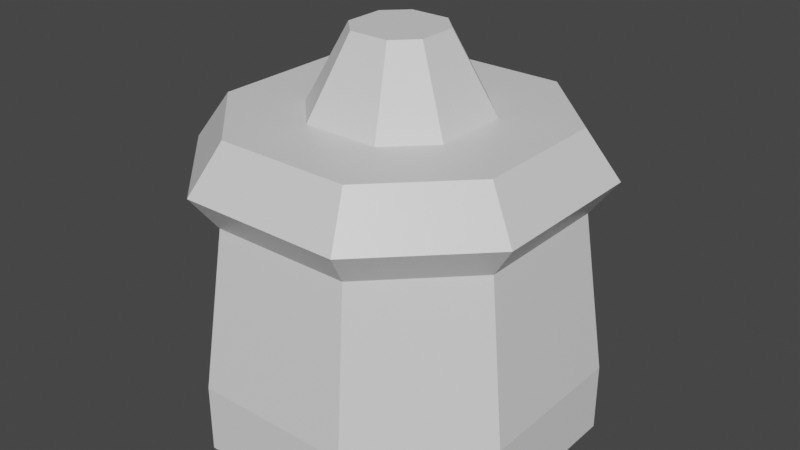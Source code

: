 # Source: Podblend.blend  (saved by Blender 2.93.20; exported with 4.5.12 LTS)
import bpy
from mathutils import Matrix  # noqa: F401  (used for matrix-valued properties, if any)

bpy.ops.wm.read_factory_settings(use_empty=True)
scene = bpy.context.scene
scene.name = 'Scene'

# ---- collections
col_collection = bpy.data.collections.new('Collection'); scene.collection.children.link(col_collection)

# ---- materials (node trees are filled in below, after node groups)
mat_material = bpy.data.materials.new('Material')
mat_material.alpha_threshold = 0.0
mat_material.use_transparent_shadow = False
mat_material.line_color = (0.0, 0.0, 0.0, 1.0)
mat_second = bpy.data.materials.new('Second')
mat_second.use_transparent_shadow = False

# ---- material node trees
mat_material.use_nodes = True; mat_material.node_tree.nodes.clear()
_N = mat_material.node_tree.nodes; _L = mat_material.node_tree.links
n0 = _N.new('ShaderNodeOutputMaterial'); n0.name = 'Material Output'; n0.location = (300, 300)
n1 = _N.new('ShaderNodeBsdfPrincipled'); n1.name = 'Principled BSDF'; n1.location = (10, 300)
n1.distribution = 'GGX'
n1.subsurface_method = 'BURLEY'
n1.inputs[2].default_value = 0.4
n1.inputs[3].default_value = 1.45
n1.inputs[27].default_value = (0.0, 0.0, 0.0, 1.0)
n1.inputs[28].default_value = 1.0
_L.new(n1.outputs[0], n0.inputs[0])
n0.is_active_output = True
mat_second.use_nodes = True; mat_second.node_tree.nodes.clear()
_N = mat_second.node_tree.nodes; _L = mat_second.node_tree.links
n0 = _N.new('ShaderNodeBsdfPrincipled'); n0.name = 'Principled BSDF'; n0.location = (10, 300)
n0.distribution = 'GGX'
n0.subsurface_method = 'BURLEY'
n0.inputs[3].default_value = 1.45
n0.inputs[27].default_value = (0.0, 0.0, 0.0, 1.0)
n0.inputs[28].default_value = 1.0
n1 = _N.new('ShaderNodeOutputMaterial'); n1.name = 'Material Output'; n1.location = (300, 300)
_L.new(n0.outputs[0], n1.inputs[0])
n1.is_active_output = True

# ---- world
world_world = bpy.data.worlds.new('World'); scene.world = world_world
world_world.use_nodes = True; world_world.node_tree.nodes.clear()
_N = world_world.node_tree.nodes; _L = world_world.node_tree.links
n0 = _N.new('ShaderNodeOutputWorld'); n0.name = 'World Output'; n0.location = (300, 300)
n1 = _N.new('ShaderNodeBackground'); n1.name = 'Background'; n1.location = (10, 300)
n1.inputs[0].default_value = (0.05088, 0.05088, 0.05088, 1.0)
_L.new(n1.outputs[0], n0.inputs[0])
n0.is_active_output = True
world_world.color = (0.05088, 0.05088, 0.05088)
world_world.use_sun_shadow = False
world_world.sun_shadow_jitter_overblur = 0.0

# ---- meshes
me_cube = bpy.data.meshes.new('Cube')
me_cube.from_pydata([(-1.0, 0.0, -1.0), (1.0, 0.0, 1.0), (-1.0, 0.0, 1.0), (1.0, 0.0, -1.0), (0.0, 1.0, -1.0), (0.0, -1.0, 1.0), (0.0, -1.0, -1.0), (0.0, 1.0, 1.0), (0.0, 0.0, -1.0), (1.0, 0.455, 1.0), (0.455, 1.0, 1.0), (0.455, 1.0, -1.0), (1.0, 0.455, -1.0), (0.455, -1.0, 1.0), (1.0, -0.455, 1.0), (1.0, -0.455, -1.0), (0.455, -1.0, -1.0), (-0.455, 1.0, 1.0), (-1.0, 0.455, 1.0), (-1.0, 0.455, -1.0), (-0.455, 1.0, -1.0), (-1.0, -0.455, 1.0), (-0.455, -1.0, 1.0), (-0.455, -1.0, -1.0), (-1.0, -0.455, -1.0), (0.8824, -8.704e-10, 5.69), (-0.8824, -8.704e-10, 5.69), (-4.352e-10, 0.8824, 5.69), (-4.352e-10, -0.8824, 5.69), (0.4015, 0.8824, 5.69), (0.8824, 0.4015, 5.69), (-0.4015, -0.8824, 5.69), (-0.8824, -0.4015, 5.69), (0.8824, -0.4015, 5.69), (0.4015, -0.8824, 5.69), (-0.8824, 0.4015, 5.69), (-0.4015, 0.8824, 5.69), (1.015, -1.001e-09, 6.679), (-1.015, -1.001e-09, 6.679), (-3.703e-09, 1.015, 6.679), (-3.703e-09, -1.015, 6.679), (0.4619, 1.015, 6.679), (1.015, 0.4619, 6.679), (-0.4619, -1.015, 6.679), (-1.015, -0.4619, 6.679), (1.015, -0.4619, 6.679), (0.4619, -1.015, 6.679), (-1.015, 0.4619, 6.679), (-0.4619, 1.015, 6.679), (0.8428, -8.314e-10, 8.062), (-0.8428, -8.314e-10, 8.062), (-2.083e-10, 0.4452, 8.062), (-2.083e-10, -0.8428, 8.062), (0.2188, 0.4452, 8.062), (0.4452, 0.2188, 8.062), (-0.2188, -0.4452, 8.062), (-0.4452, -0.2188, 8.062), (0.4452, -0.2188, 8.062), (0.2188, -0.4452, 8.062), (-0.4452, 0.2188, 8.062), (-0.2188, 0.4452, 8.062), (0.3835, 0.8428, 8.062), (0.8428, 0.3835, 8.062), (-0.3835, -0.8428, 8.062), (-0.8428, -0.3835, 8.062), (0.8428, -0.3835, 8.062), (0.3835, -0.8428, 8.062), (-0.8428, 0.3835, 8.062), (-0.3835, 0.8428, 8.062), (0.4452, -8.314e-10, 8.062), (-2.083e-10, 0.8428, 8.062), (-2.083e-10, -0.4452, 8.062), (-0.4452, -8.314e-10, 8.062), (9.194e-09, -4.336e-10, 10.34), (0.2321, -4.336e-10, 10.34), (-0.2321, -4.336e-10, 10.34), (9.194e-09, 0.2321, 10.34), (9.194e-09, -0.2321, 10.34), (0.1141, 0.2321, 10.34), (0.2321, 0.1141, 10.34), (-0.1141, -0.2321, 10.34), (-0.2321, -0.1141, 10.34), (0.2321, -0.1141, 10.34), (0.1141, -0.2321, 10.34), (-0.2321, 0.1141, 10.34), (-0.1141, 0.2321, 10.34)], [], [(0, 8, 6, 23, 24), (5, 13, 34, 28), (22, 5, 28, 31), (20, 17, 7, 4), (1, 9, 30, 25), (9, 10, 29, 30), (4, 7, 10, 11), (16, 13, 5, 6), (6, 5, 22, 23), (19, 20, 4, 8, 0), (4, 11, 12, 3, 8), (24, 21, 2, 0), (0, 2, 18, 19), (3, 1, 14, 15), (8, 3, 15, 16, 6), (9, 12, 11, 10), (23, 22, 21, 24), (13, 16, 15, 14), (17, 20, 19, 18), (12, 9, 1, 3), (28, 34, 46, 40), (35, 26, 38, 47), (34, 33, 45, 46), (29, 27, 39, 41), (13, 14, 33, 34), (7, 17, 36, 27), (2, 21, 32, 26), (17, 18, 35, 36), (10, 7, 27, 29), (14, 1, 25, 33), (21, 22, 31, 32), (18, 2, 26, 35), (47, 38, 50, 67), (46, 45, 65, 66), (41, 39, 70, 61), (39, 48, 68, 70), (36, 35, 47, 48), (26, 32, 44, 38), (30, 29, 41, 42), (33, 25, 37, 45), (25, 30, 42, 37), (31, 28, 40, 43), (32, 31, 43, 44), (27, 36, 48, 39), (71, 58, 83, 77), (59, 72, 75, 84), (58, 57, 82, 83), (53, 51, 76, 78), (40, 46, 66, 52), (48, 47, 67, 68), (38, 44, 64, 50), (42, 41, 61, 62), (45, 37, 49, 65), (37, 42, 62, 49), (43, 40, 52, 63), (44, 43, 63, 64), (53, 54, 62, 61), (55, 56, 64, 63), (57, 58, 66, 65), (59, 60, 68, 67), (54, 69, 49, 62), (51, 53, 61, 70), (58, 71, 52, 66), (69, 57, 65, 49), (60, 51, 70, 68), (72, 59, 67, 50), (56, 72, 50, 64), (71, 55, 63, 52), (73, 75, 81, 80, 77), (76, 85, 84, 75, 73), (74, 73, 77, 83, 82), (79, 78, 76, 73, 74), (60, 59, 84, 85), (72, 56, 81, 75), (54, 53, 78, 79), (57, 69, 74, 82), (69, 54, 79, 74), (55, 71, 77, 80), (56, 55, 80, 81), (51, 60, 85, 76)])
me_cube.polygons.foreach_set('material_index', [0, 0, 0, 1, 0, 0, 1, 1, 1, 0, 0, 1, 1, 1, 0, 1, 1, 1, 1, 1, 0, 0, 0, 0, 0, 0, 0, 0, 0, 0, 0, 0, 0, 0, 0, 0, 0, 0, 0, 0, 0, 0, 0, 0, 1, 1, 1, 1, 0, 0, 0, 0, 0, 0, 0, 0, 0, 0, 0, 0, 0, 0, 0, 0, 0, 0, 0, 0, 1, 1, 1, 1, 1, 1, 1, 1, 1, 1, 1, 1])
_uv = me_cube.uv_layers.new(name='UVMap')
_uv.uv.foreach_set('vector', [0.7429, 0.2204, 0.7429, 0.1102, 0.8531, 0.1102, 0.8531, 0.1603, 0.7931, 0.2204, 0.03717, 0.2211, 0.07262, 0.2203, 0.07762, 0.7373, 0.04633, 0.738, 0.001718, 0.2219, 0.03717, 0.2211, 0.04633, 0.738, 0.01505, 0.7387, 0.3028, 0.0, 0.3028, 0.2203, 0.2673, 0.2211, 0.2673, 0.0008149, 0.193, 0.2211, 0.2285, 0.2219, 0.2151, 0.7387, 0.1838, 0.738, 0.461, 0.2203, 0.5459, 0.2203, 0.5409, 0.7373, 0.466, 0.7373, 0.2673, 0.0008149, 0.2673, 0.2211, 0.2319, 0.2219, 0.2319, 0.00163, 0.07262, 0.0, 0.07262, 0.2203, 0.03717, 0.2211, 0.03717, 0.0008149, 0.03717, 0.0008149, 0.03717, 0.2211, 0.001718, 0.2219, 0.001718, 0.00163, 0.6928, 0.2204, 0.6328, 0.1603, 0.6328, 0.1102, 0.7429, 0.1102, 0.7429, 0.2204, 0.6328, 0.1102, 0.6328, 0.06005, 0.6928, 0.0, 0.7429, 0.0, 0.7429, 0.1102, 0.4586, 0.00163, 0.4586, 0.2219, 0.4232, 0.2211, 0.4232, 0.0008149, 0.4232, 0.0008149, 0.4232, 0.2211, 0.3877, 0.2203, 0.3877, 0.0, 0.193, 0.0008149, 0.193, 0.2211, 0.1575, 0.2203, 0.1575, 0.0, 0.7429, 0.1102, 0.7429, 0.0, 0.7931, 0.0, 0.8531, 0.06005, 0.8531, 0.1102, 0.461, 0.2203, 0.461, 0.0, 0.5459, 0.0, 0.5459, 0.2203, 0.6321, 0.0, 0.6321, 0.2203, 0.5472, 0.2203, 0.5472, 0.0, 0.07262, 0.2203, 0.07262, 0.0, 0.1575, 0.0, 0.1575, 0.2203, 0.3028, 0.2203, 0.3028, 0.0, 0.3877, 0.0, 0.3877, 0.2203, 0.2285, 0.00163, 0.2285, 0.2219, 0.193, 0.2211, 0.193, 0.0008149, 0.04633, 0.738, 0.07762, 0.7373, 0.07198, 0.8459, 0.03599, 0.8467, 0.3827, 0.7373, 0.414, 0.738, 0.4243, 0.8467, 0.3884, 0.8459, 0.07762, 0.7373, 0.1526, 0.7373, 0.1582, 0.8459, 0.07198, 0.8459, 0.2452, 0.7387, 0.2765, 0.738, 0.2662, 0.8467, 0.2302, 0.8475, 0.07262, 0.2203, 0.1575, 0.2203, 0.1526, 0.7373, 0.07762, 0.7373, 0.2673, 0.2211, 0.3028, 0.2203, 0.3078, 0.7373, 0.2765, 0.738, 0.4232, 0.2211, 0.4586, 0.2219, 0.4453, 0.7387, 0.414, 0.738, 0.3028, 0.2203, 0.3877, 0.2203, 0.3827, 0.7373, 0.3078, 0.7373, 0.2319, 0.2219, 0.2673, 0.2211, 0.2765, 0.738, 0.2452, 0.7387, 0.1575, 0.2203, 0.193, 0.2211, 0.1838, 0.738, 0.1526, 0.7373, 0.5472, 0.2203, 0.6321, 0.2203, 0.6271, 0.7373, 0.5522, 0.7373, 0.3877, 0.2203, 0.4232, 0.2211, 0.414, 0.738, 0.3827, 0.7373, 0.3884, 0.8459, 0.4243, 0.8467, 0.4109, 0.9993, 0.381, 0.9986, 0.07198, 0.8459, 0.1582, 0.8459, 0.1509, 0.9986, 0.0793, 0.9986, 0.2302, 0.8475, 0.2662, 0.8467, 0.2796, 0.9993, 0.2497, 1.0, 0.2662, 0.8467, 0.3022, 0.8459, 0.3095, 0.9986, 0.2796, 0.9993, 0.3078, 0.7373, 0.3827, 0.7373, 0.3884, 0.8459, 0.3022, 0.8459, 0.414, 0.738, 0.4453, 0.7387, 0.4603, 0.8475, 0.4243, 0.8467, 0.466, 0.7373, 0.5409, 0.7373, 0.5465, 0.8459, 0.4603, 0.8459, 0.1526, 0.7373, 0.1838, 0.738, 0.1942, 0.8467, 0.1582, 0.8459, 0.1838, 0.738, 0.2151, 0.7387, 0.2302, 0.8475, 0.1942, 0.8467, 0.01505, 0.7387, 0.04633, 0.738, 0.03599, 0.8467, 0.0, 0.8475, 0.5522, 0.7373, 0.6271, 0.7373, 0.6328, 0.8459, 0.5465, 0.8459, 0.2765, 0.738, 0.3078, 0.7373, 0.3022, 0.8459, 0.2662, 0.8467, 0.6498, 0.4065, 0.6668, 0.4061, 0.6753, 0.6573, 0.6664, 0.6575, 0.8056, 0.4061, 0.8226, 0.4065, 0.806, 0.6575, 0.7971, 0.6573, 0.6668, 0.4061, 0.7021, 0.4061, 0.6937, 0.6573, 0.6753, 0.6573, 0.7362, 0.4069, 0.7533, 0.4065, 0.7699, 0.6575, 0.761, 0.6577, 0.03599, 0.8467, 0.07198, 0.8459, 0.0793, 0.9986, 0.04942, 0.9993, 0.3022, 0.8459, 0.3884, 0.8459, 0.381, 0.9986, 0.3095, 0.9986, 0.4243, 0.8467, 0.4603, 0.8475, 0.4408, 1.0, 0.4109, 0.9993, 0.4603, 0.8459, 0.5465, 0.8459, 0.5392, 0.9986, 0.4677, 0.9986, 0.1582, 0.8459, 0.1942, 0.8467, 0.1808, 0.9993, 0.1509, 0.9986, 0.1942, 0.8467, 0.2302, 0.8475, 0.2106, 1.0, 0.1808, 0.9993, 0.0, 0.8475, 0.03599, 0.8467, 0.04942, 0.9993, 0.01953, 1.0, 0.5465, 0.8459, 0.6328, 0.8459, 0.6254, 0.9986, 0.5539, 0.9986, 0.6766, 0.3374, 0.7015, 0.3623, 0.6834, 0.4061, 0.6328, 0.3555, 0.7747, 0.2891, 0.7497, 0.2642, 0.7679, 0.2204, 0.8185, 0.271, 0.7497, 0.3623, 0.7747, 0.3374, 0.8185, 0.3555, 0.7679, 0.4061, 0.7015, 0.2642, 0.6766, 0.2891, 0.6328, 0.271, 0.6834, 0.2204, 0.7015, 0.3623, 0.7256, 0.3623, 0.7256, 0.4061, 0.6834, 0.4061, 0.6766, 0.3132, 0.6766, 0.3374, 0.6328, 0.3555, 0.6328, 0.3132, 0.7747, 0.3374, 0.7747, 0.3132, 0.8185, 0.3132, 0.8185, 0.3555, 0.7256, 0.3623, 0.7497, 0.3623, 0.7679, 0.4061, 0.7256, 0.4061, 0.6766, 0.2891, 0.6766, 0.3132, 0.6328, 0.3132, 0.6328, 0.271, 0.7256, 0.2642, 0.7015, 0.2642, 0.6834, 0.2204, 0.7256, 0.2204, 0.7497, 0.2642, 0.7256, 0.2642, 0.7256, 0.2204, 0.7679, 0.2204, 0.7747, 0.3132, 0.7747, 0.2891, 0.8185, 0.271, 0.8185, 0.3132, 0.6583, 0.6833, 0.6583, 0.6577, 0.6709, 0.6577, 0.6839, 0.6707, 0.6839, 0.6833, 0.6328, 0.6833, 0.6328, 0.6707, 0.6458, 0.6577, 0.6583, 0.6577, 0.6583, 0.6833, 0.6583, 0.7089, 0.6583, 0.6833, 0.6839, 0.6833, 0.6839, 0.6959, 0.6709, 0.7089, 0.6458, 0.7089, 0.6328, 0.6959, 0.6328, 0.6833, 0.6583, 0.6833, 0.6583, 0.7089, 0.7703, 0.4061, 0.8056, 0.4061, 0.7971, 0.6573, 0.7787, 0.6573, 0.8226, 0.4065, 0.8397, 0.4069, 0.8149, 0.6577, 0.806, 0.6575, 0.8397, 0.4061, 0.8749, 0.4061, 0.8665, 0.6573, 0.8481, 0.6573, 0.7021, 0.4061, 0.7192, 0.4065, 0.7026, 0.6575, 0.6937, 0.6573, 0.7192, 0.4065, 0.7362, 0.4069, 0.7115, 0.6577, 0.7026, 0.6575, 0.6328, 0.4069, 0.6498, 0.4065, 0.6664, 0.6575, 0.6575, 0.6577, 0.8531, 0.0, 0.8884, 0.0, 0.88, 0.2512, 0.8616, 0.2512, 0.7533, 0.4065, 0.7703, 0.4061, 0.7787, 0.6573, 0.7699, 0.6575])
me_cube.materials.append(mat_material)
me_cube.materials.append(mat_second)
me_cube.use_remesh_preserve_volume = False
me_cube.use_remesh_preserve_attributes = False
me_cube.use_mirror_vertex_groups = False
me_cube.update()

# ---- objects
ob_cube = bpy.data.objects.new('Cube', me_cube)

# ---- transforms, parenting, visibility, modifiers, constraints
ob_cube.location = (0.0, 0.0, 0.0)
ob_cube.scale = (2.477, 2.477, 0.4749)
ob_cube.lock_rotations_4d = False
ob_cube.empty_display_type = 'ARROWS'
ob_cube.lineart.crease_threshold = 0.0

# ---- collection membership
col_collection.objects.link(ob_cube)

# ---- scene / render settings (as saved in the file)
scene.frame_start = 1; scene.frame_end = 250; scene.frame_set(1)
scene.render.engine = 'BLENDER_EEVEE_NEXT'
scene.cycles.use_denoising = False
scene.cycles.samples = 128
scene.cycles.sampling_pattern = 'TABULATED_SOBOL'
scene.cycles.use_adaptive_sampling = False
scene.cycles.use_light_tree = False
scene.view_settings.view_transform = 'Filmic'
bpy.context.view_layer.update()

# ---- added for rendering (the .blend has no active camera and no usable light): camera, sun
cam_auto = bpy.data.cameras.new('AutoCamera')
cam_auto.lens = 50.0
cam_auto.sensor_width = 36.0
cam_auto.clip_end = 1000.0
ob_auto_camera = bpy.data.objects.new('AutoCamera', cam_auto)
scene.collection.objects.link(ob_auto_camera)
ob_auto_camera.location = (8.25412, -9.90495, 8.82049)
ob_auto_camera.rotation_euler = (1.09748, -7.21219e-08, 0.694738)
scene.camera = ob_auto_camera
light_auto_sun = bpy.data.lights.new('AutoSun', 'SUN')
light_auto_sun.energy = 3.0
light_auto_sun.angle = 0.0523599
ob_auto_sun = bpy.data.objects.new('AutoSun', light_auto_sun)
scene.collection.objects.link(ob_auto_sun)
ob_auto_sun.rotation_euler = (0.872665, 0.174533, 0.523599)
bpy.context.view_layer.update()
